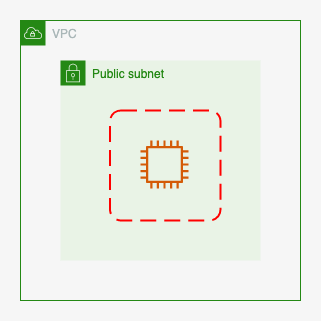

The diagram above was exported from draw.io. Its source (the exported page's mxGraphModel, read from the mxfile embedded in the PNG):
<mxGraphModel dx="786" dy="1129" grid="1" gridSize="10" guides="1" tooltips="1" connect="1" arrows="1" fold="1" page="1" pageScale="1" pageWidth="850" pageHeight="1100" background="#F6F6F6" math="0" shadow="0">
  <root>
    <mxCell id="0" />
    <mxCell id="1" parent="0" />
    <mxCell id="ifnpuWgRUjpWKaTXJrhl-1" value="VPC" style="points=[[0,0],[0.25,0],[0.5,0],[0.75,0],[1,0],[1,0.25],[1,0.5],[1,0.75],[1,1],[0.75,1],[0.5,1],[0.25,1],[0,1],[0,0.75],[0,0.5],[0,0.25]];outlineConnect=0;gradientColor=none;html=1;whiteSpace=wrap;fontSize=12;fontStyle=0;container=1;pointerEvents=0;collapsible=0;recursiveResize=0;shape=mxgraph.aws4.group;grIcon=mxgraph.aws4.group_vpc;strokeColor=#248814;fillColor=none;verticalAlign=top;align=left;spacingLeft=30;fontColor=#AAB7B8;dashed=0;" vertex="1" parent="1">
      <mxGeometry x="160" y="160" width="280" height="280" as="geometry" />
    </mxCell>
    <mxCell id="ifnpuWgRUjpWKaTXJrhl-2" value="Public subnet" style="points=[[0,0],[0.25,0],[0.5,0],[0.75,0],[1,0],[1,0.25],[1,0.5],[1,0.75],[1,1],[0.75,1],[0.5,1],[0.25,1],[0,1],[0,0.75],[0,0.5],[0,0.25]];outlineConnect=0;gradientColor=none;html=1;whiteSpace=wrap;fontSize=12;fontStyle=0;container=1;pointerEvents=0;collapsible=0;recursiveResize=0;shape=mxgraph.aws4.group;grIcon=mxgraph.aws4.group_security_group;grStroke=0;strokeColor=#248814;fillColor=#E9F3E6;verticalAlign=top;align=left;spacingLeft=30;fontColor=#248814;dashed=0;" vertex="1" parent="ifnpuWgRUjpWKaTXJrhl-1">
      <mxGeometry x="40" y="40" width="200" height="200" as="geometry" />
    </mxCell>
    <mxCell id="ifnpuWgRUjpWKaTXJrhl-4" value="" style="rounded=1;arcSize=10;dashed=1;strokeColor=#ff0000;fillColor=none;gradientColor=none;dashPattern=8 4;strokeWidth=2;" vertex="1" parent="ifnpuWgRUjpWKaTXJrhl-2">
      <mxGeometry x="49.5" y="50" width="110.5" height="110" as="geometry" />
    </mxCell>
    <mxCell id="ifnpuWgRUjpWKaTXJrhl-3" value="" style="sketch=0;outlineConnect=0;fontColor=#232F3E;gradientColor=none;fillColor=#D45B07;strokeColor=none;dashed=0;verticalLabelPosition=bottom;verticalAlign=top;align=center;html=1;fontSize=12;fontStyle=0;aspect=fixed;pointerEvents=1;shape=mxgraph.aws4.instance2;" vertex="1" parent="ifnpuWgRUjpWKaTXJrhl-2">
      <mxGeometry x="80" y="80" width="48" height="48" as="geometry" />
    </mxCell>
  </root>
</mxGraphModel>